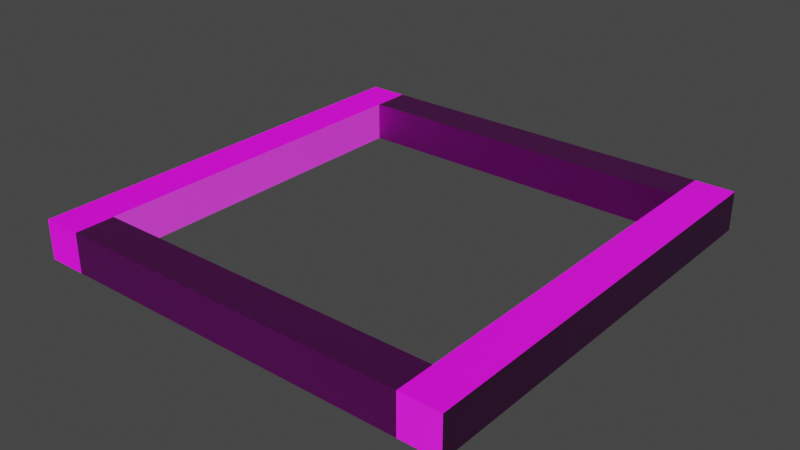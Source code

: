 # Source: untitled.blend  (saved by Blender 2.91.10; exported with 4.5.12 LTS)
import bpy
from mathutils import Matrix  # noqa: F401  (used for matrix-valued properties, if any)

bpy.ops.wm.read_factory_settings(use_empty=True)
scene = bpy.context.scene
scene.name = 'Scene'

# ---- collections
col_collection = bpy.data.collections.new('Collection'); scene.collection.children.link(col_collection)

# ---- images (referenced by path relative to the original .blend; pixels are not part of the script)
import os
ASSET_DIR = os.environ.get("B2B_ASSET_DIR", "")  # directory of the original .blend (textures are referenced by path, not embedded)
HERE = os.path.dirname(os.path.abspath(__file__))  # packed textures are extracted next to this script under _unpacked/

def load_image(name, relpath, width, height, colorspace="sRGB"):
    """Load a texture the original file referenced (path relative to the .blend, or extracted next to this script)."""
    p = next((c for c in (os.path.join(HERE, relpath), os.path.join(ASSET_DIR, relpath)) if relpath and os.path.exists(c)), "")
    if p:
        img = bpy.data.images.load(p, check_existing=True)
        img.name = name
    else:  # same state as the original file: an image datablock whose file is absent (Cycles renders it pink)
        img = bpy.data.images.new(name, width, height)
        img.source = "FILE"
        img.filepath = "//" + (relpath or name)
    img.colorspace_settings.name = colorspace
    return img
img_3c362bf8a847565c973e6779749cb305_jpg = load_image('3c362bf8a847565c973e6779749cb305.jpg', '3c362bf8a847565c973e6779749cb305.jpg', 1024, 1024, 'sRGB')
img_nmap1_jpg = load_image('nmap1.jpg', 'nmap1.jpg', 1024, 1024, 'Non-Color')

# ---- materials (node trees are filled in below, after node groups)
mat_material_003 = bpy.data.materials.new('Material.003')
mat_material_003.use_transparent_shadow = False

# ---- material node trees
mat_material_003.use_nodes = True; mat_material_003.node_tree.nodes.clear()
_N = mat_material_003.node_tree.nodes; _L = mat_material_003.node_tree.links
n0 = _N.new('ShaderNodeBsdfPrincipled'); n0.name = 'Principled BSDF'; n0.location = (10, 300)
n0.distribution = 'GGX'
n0.subsurface_method = 'BURLEY'
n0.inputs[3].default_value = 1.45
n0.inputs[27].default_value = (0.0, 0.0, 0.0, 1.0)
n0.inputs[28].default_value = 1.0
n1 = _N.new('ShaderNodeOutputMaterial'); n1.name = 'Material Output'; n1.location = (300, 300)
n2 = _N.new('ShaderNodeTexImage'); n2.name = 'Image Texture'; n2.location = (-326, 267)
n2.image = img_3c362bf8a847565c973e6779749cb305_jpg
n3 = _N.new('ShaderNodeTexImage'); n3.name = 'Image Texture.001'; n3.location = (-598, -63)
n3.image = img_nmap1_jpg
n4 = _N.new('ShaderNodeNormalMap'); n4.name = 'Normal Map'; n4.location = (-268, -110)
_L.new(n0.outputs[0], n1.inputs[0])
_L.new(n2.outputs[0], n0.inputs[0])
_L.new(n3.outputs[0], n4.inputs[1])
_L.new(n4.outputs[0], n0.inputs[5])
n1.is_active_output = True

# ---- world
world_world = bpy.data.worlds.new('World'); scene.world = world_world
world_world.use_nodes = True; world_world.node_tree.nodes.clear()
_N = world_world.node_tree.nodes; _L = world_world.node_tree.links
n0 = _N.new('ShaderNodeOutputWorld'); n0.name = 'World Output'; n0.location = (300, 300)
n1 = _N.new('ShaderNodeBackground'); n1.name = 'Background'; n1.location = (10, 300)
n1.inputs[0].default_value = (0.05088, 0.05088, 0.05088, 1.0)
_L.new(n1.outputs[0], n0.inputs[0])
n0.is_active_output = True
world_world.color = (0.05088, 0.05088, 0.05088)
world_world.use_sun_shadow = False
world_world.sun_shadow_jitter_overblur = 0.0

# ---- meshes
me_cube_002 = bpy.data.meshes.new('Cube.002')
me_cube_002.from_pydata([(-0.5, -0.5, -0.5), (-0.5, -0.5, 0.5), (-0.5, 0.5, -0.5), (-0.5, 0.5, 0.5), (0.5, -0.5, -0.5), (0.5, -0.5, 0.5), (0.5, 0.5, -0.5), (0.5, 0.5, 0.5), (0.5, -10.5, -0.5), (0.5, -10.5, 0.5), (0.5, 0.5, -0.5), (0.5, 0.5, 0.5), (0.6111, -10.5, -0.5), (0.6111, -10.5, 0.5), (0.6111, 0.5, -0.5), (0.6111, 0.5, 0.5), (-0.6111, -10.5, -0.5), (-0.6111, -10.5, 0.5), (-0.6111, 0.5, -0.5), (-0.6111, 0.5, 0.5), (-0.5, -10.5, -0.5), (-0.5, -10.5, 0.5), (-0.5, 0.5, -0.5), (-0.5, 0.5, 0.5), (-0.5, -10.5, -0.5), (-0.5, -10.5, 0.5), (-0.5, -9.5, -0.5), (-0.5, -9.5, 0.5), (0.5, -10.5, -0.5), (0.5, -10.5, 0.5), (0.5, -9.5, -0.5), (0.5, -9.5, 0.5)], [], [(0, 1, 3, 2), (2, 3, 7, 6), (6, 7, 5, 4), (4, 5, 1, 0), (2, 6, 4, 0), (7, 3, 1, 5), (8, 9, 11, 10), (10, 11, 15, 14), (14, 15, 13, 12), (12, 13, 9, 8), (10, 14, 12, 8), (15, 11, 9, 13), (16, 17, 19, 18), (18, 19, 23, 22), (22, 23, 21, 20), (20, 21, 17, 16), (18, 22, 20, 16), (23, 19, 17, 21), (24, 25, 27, 26), (26, 27, 31, 30), (30, 31, 29, 28), (28, 29, 25, 24), (26, 30, 28, 24), (31, 27, 25, 29)])
_uv = me_cube_002.uv_layers.new(name='UVMap')
_uv.uv.foreach_set('vector', [0.375, 0.0, 0.625, 0.0, 0.625, 0.25, 0.375, 0.25, 2.148, 0.5579, 2.148, 0.7118, 1.049, 0.7118, 1.049, 0.5579, 0.375, 0.5, 0.625, 0.5, 0.625, 0.75, 0.375, 0.75, -0.04442, 0.4863, -0.04442, 0.6653, -1.133, 0.6653, -1.133, 0.4863, 0.125, 0.5, 0.375, 0.5, 0.375, 0.75, 0.125, 0.75, 0.006381, 0.5393, 1.494, 0.5393, 1.494, 0.7107, 0.006381, 0.7107, -1.48, 0.4462, -1.48, 0.294, -0.1602, 0.294, -0.1602, 0.4462, 0.375, 0.25, 0.625, 0.25, 0.625, 0.5, 0.375, 0.5, -0.1778, 0.2809, -0.1778, 0.4396, -1.533, 0.4396, -1.533, 0.2809, 0.375, 0.75, 0.625, 0.75, 0.625, 1.0, 0.375, 1.0, 0.125, 0.5, 0.375, 0.5, 0.375, 0.75, 0.125, 0.75, -0.05067, 0.7098, -0.05067, 0.5402, 1.551, 0.5402, 1.551, 0.7098, 2.533, 0.2809, 2.533, 0.4396, 1.178, 0.4396, 1.178, 0.2809, 0.375, 0.25, 0.625, 0.25, 0.625, 0.5, 0.375, 0.5, 1.16, 0.4462, 1.16, 0.294, 2.48, 0.294, 2.48, 0.4462, 0.375, 0.75, 0.625, 0.75, 0.625, 1.0, 0.375, 1.0, 0.125, 0.5, 0.375, 0.5, 0.375, 0.75, 0.125, 0.75, -0.05067, 0.7098, -0.05067, 0.5402, 1.551, 0.5402, 1.551, 0.7098, 0.375, 0.0, 0.625, 0.0, 0.625, 0.25, 0.375, 0.25, 2.133, 0.4863, 2.133, 0.6653, 1.044, 0.6653, 1.044, 0.4863, 0.375, 0.5, 0.625, 0.5, 0.625, 0.75, 0.375, 0.75, -0.04925, 0.5579, -0.04925, 0.7118, -1.148, 0.7118, -1.148, 0.5579, 0.125, 0.5, 0.375, 0.5, 0.375, 0.75, 0.125, 0.75, 0.006381, 0.5393, 1.494, 0.5393, 1.494, 0.7107, 0.006381, 0.7107])
me_cube_002.materials.append(mat_material_003)
me_cube_002.use_remesh_fix_poles = True
me_cube_002.use_remesh_preserve_attributes = False
me_cube_002.use_mirror_vertex_groups = False
me_cube_002.update()

# ---- objects
ob_cube_002 = bpy.data.objects.new('Cube.002', me_cube_002)

# ---- transforms, parenting, visibility, modifiers, constraints
ob_cube_002.location = (0.0, 5.0, 0.0)
ob_cube_002.scale = (9.0, 1.0, 1.0)
ob_cube_002.lineart.crease_threshold = 0.0

# ---- collection membership
col_collection.objects.link(ob_cube_002)

# ---- scene / render settings (as saved in the file)
scene.frame_start = 1; scene.frame_end = 250; scene.frame_set(23)
scene.render.engine = 'BLENDER_EEVEE_NEXT'
scene.cycles.use_denoising = False
scene.cycles.samples = 128
scene.cycles.sampling_pattern = 'TABULATED_SOBOL'
scene.cycles.use_adaptive_sampling = False
scene.cycles.use_light_tree = False
scene.view_settings.view_transform = 'Filmic'
bpy.context.view_layer.update()

# ---- added for rendering (the .blend has no active camera and no usable light): camera, sun
cam_auto = bpy.data.cameras.new('AutoCamera')
cam_auto.lens = 50.0
cam_auto.sensor_width = 36.0
cam_auto.clip_end = 1000.0
ob_auto_camera = bpy.data.objects.new('AutoCamera', cam_auto)
scene.collection.objects.link(ob_auto_camera)
ob_auto_camera.location = (14.4228, -17.3074, 11.5383)
ob_auto_camera.rotation_euler = (1.09748, -7.21219e-08, 0.694738)
scene.camera = ob_auto_camera
light_auto_sun = bpy.data.lights.new('AutoSun', 'SUN')
light_auto_sun.energy = 3.0
light_auto_sun.angle = 0.0523599
ob_auto_sun = bpy.data.objects.new('AutoSun', light_auto_sun)
scene.collection.objects.link(ob_auto_sun)
ob_auto_sun.rotation_euler = (0.872665, 0.174533, 0.523599)
bpy.context.view_layer.update()

